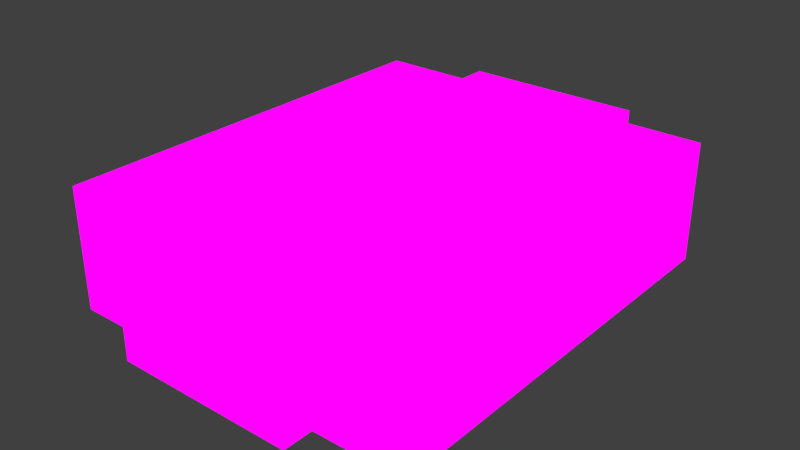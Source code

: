 # Source: busxcvr.blend  (saved by Blender 3.1.7; exported with 4.5.12 LTS)
import bpy
from mathutils import Matrix  # noqa: F401  (used for matrix-valued properties, if any)

bpy.ops.wm.read_factory_settings(use_empty=True)
scene = bpy.context.scene
scene.name = 'Scene'

# ---- collections
col_collection_1 = bpy.data.collections.new('Collection 1'); scene.collection.children.link(col_collection_1)

# ---- images (referenced by path relative to the original .blend; pixels are not part of the script)
import os
ASSET_DIR = os.environ.get("B2B_ASSET_DIR", "")  # directory of the original .blend (textures are referenced by path, not embedded)
HERE = os.path.dirname(os.path.abspath(__file__))  # packed textures are extracted next to this script under _unpacked/

def load_image(name, relpath, width, height, colorspace="sRGB"):
    """Load a texture the original file referenced (path relative to the .blend, or extracted next to this script)."""
    p = next((c for c in (os.path.join(HERE, relpath), os.path.join(ASSET_DIR, relpath)) if relpath and os.path.exists(c)), "")
    if p:
        img = bpy.data.images.load(p, check_existing=True)
        img.name = name
    else:  # same state as the original file: an image datablock whose file is absent (Cycles renders it pink)
        img = bpy.data.images.new(name, width, height)
        img.source = "FILE"
        img.filepath = "//" + (relpath or name)
    img.colorspace_settings.name = colorspace
    return img
img_busxcvr_png = load_image('busxcvr.png', 'busxcvr.png', 1024, 1024, 'sRGB')

# ---- materials (node trees are filled in below, after node groups)
mat_material_002 = bpy.data.materials.new('Material.002')
mat_material_002.use_backface_culling = True
mat_material_002.use_transparent_shadow = False

# ---- material node trees
mat_material_002.use_nodes = True; mat_material_002.node_tree.nodes.clear()
_N = mat_material_002.node_tree.nodes; _L = mat_material_002.node_tree.links
n0 = _N.new('ShaderNodeOutputMaterial'); n0.name = 'Material Output'; n0.location = (300, 300)
n1 = _N.new('ShaderNodeBackground'); n1.name = 'Background'; n1.location = (110, 260)
n2 = _N.new('ShaderNodeTexImage'); n2.name = 'Image Texture'; n2.location = (-280, 260)
n2.image = img_busxcvr_png
n2.interpolation = 'Closest'
n3 = _N.new('ShaderNodeBackground'); n3.name = 'Background.001'; n3.location = (10, 300)
_L.new(n1.outputs[0], n0.inputs[1])
_L.new(n3.outputs[0], n0.inputs[0])
_L.new(n2.outputs[0], n3.inputs[0])
n0.is_active_output = True

# ---- world
world_world = bpy.data.worlds.new('World'); scene.world = world_world
world_world.color = (0.05088, 0.05088, 0.05088)
world_world.use_sun_shadow = False
world_world.sun_shadow_jitter_overblur = 0.0
world_world.cycles.sampling_method = 'NONE'
world_world.cycles.sample_map_resolution = 256

# ---- meshes
me_bus = bpy.data.meshes.new('bus')
me_bus.from_pydata([(-0.875, 0.75, -0.5), (-0.875, -0.75, -0.5), (0.875, 0.75, -0.5), (-0.4998, -0.25, -1.0), (0.4998, -0.25, -1.0), (-0.4998, 0.25, -1.0), (0.4998, 0.25, -1.0), (-0.4998, -0.25, -0.5), (0.4998, -0.25, -0.5), (-0.4998, 0.25, -0.5), (0.4998, 0.25, -0.5), (0.875, -0.75, -0.5), (0.875, -0.375, -1.0), (0.875, -0.375, -0.5), (0.875, 0.75, -1.0), (-0.875, -0.75, -1.0), (-0.875, 0.75, -1.0), (0.875, -0.75, -1.0), (-0.875, -0.375, -1.0), (-1.0, -0.375, -1.0), (-1.0, 0.375, -1.0), (-0.875, 0.375, -1.0), (-0.875, -0.375, -0.5), (-1.0, -0.375, -0.5), (-1.0, 0.375, -0.5), (-0.875, 0.375, -0.5), (1.0, -0.375, -1.0), (0.875, 0.375, -1.0), (1.0, 0.375, -1.0), (1.0, -0.375, -0.5), (0.875, 0.375, -0.5), (1.0, 0.375, -0.5), (0.875, 5.364e-07, -0.5), (0.875, 5.364e-07, -1.0), (-0.875, -5.364e-07, -0.5), (-0.875, -5.364e-07, -1.0)], [], [(1, 7, 9, 0), (2, 0, 9, 10), (5, 9, 7, 3), (9, 5, 6, 10), (10, 6, 4, 8), (3, 7, 8, 4), (22, 23, 19, 18), (23, 24, 20, 19), (24, 25, 21, 20), (25, 24, 23, 22), (30, 31, 28, 27), (31, 29, 26, 28), (29, 13, 12, 26), (31, 30, 13, 29), (11, 17, 33, 32), (7, 1, 11, 8), (11, 2, 10, 8), (34, 0, 16, 35), (0, 2, 14, 16), (15, 17, 11, 1), (2, 32, 33, 14), (35, 15, 1, 34)])
_uv = me_bus.uv_layers.new(name='UVMap')
_uv.uv.foreach_set('vector', [0.125, 0.7812, 0.25, 0.6875, 0.375, 0.6875, 0.5, 0.7812, 0.5, 0.3438, 0.5, 0.7812, 0.375, 0.6875, 0.375, 0.4375, 0.375, 0.5625, 0.375, 0.6875, 0.25, 0.6875, 0.25, 0.5625, 0.125, 0.6875, 0.0, 0.6875, 0.0, 0.4375, 0.125, 0.4375, 0.375, 0.4375, 0.375, 0.5625, 0.25, 0.5625, 0.25, 0.4375, 0.625, 0.6875, 0.5, 0.6875, 0.5, 0.4375, 0.625, 0.4375, 0.125, 0.8438, 0.125, 0.875, 0.0, 0.875, 0.0, 0.8438, 0.2188, 0.8438, 0.4062, 0.8438, 0.4062, 0.9688, 0.2188, 0.9688, 0.5, 0.875, 0.5, 0.8438, 0.625, 0.8438, 0.625, 0.875, 0.4062, 0.7812, 0.4062, 0.8125, 0.2188, 0.8125, 0.2188, 0.7812, 0.5, 0.2812, 0.5, 0.25, 0.625, 0.25, 0.625, 0.2812, 0.4062, 0.2812, 0.2188, 0.2812, 0.2188, 0.1562, 0.4062, 0.1562, 0.125, 0.25, 0.125, 0.2812, 0.0, 0.2812, 0.0, 0.25, 0.4062, 0.3125, 0.4062, 0.3438, 0.2188, 0.3438, 0.2188, 0.3125, 0.125, 0.375, 0.0, 0.375, 0.0, 0.1875, 0.125, 0.1875, 0.25, 0.6875, 0.125, 0.7812, 0.125, 0.3438, 0.25, 0.4375, 0.125, 0.3438, 0.5, 0.3438, 0.375, 0.4375, 0.25, 0.4375, 0.5, 0.9375, 0.5, 0.75, 0.625, 0.75, 0.625, 0.9375, 0.5, 0.7812, 0.5, 0.3438, 0.625, 0.3438, 0.625, 0.7812, 0.0, 0.7812, 0.0, 0.3438, 0.125, 0.3438, 0.125, 0.7812, 0.5, 0.375, 0.5, 0.1875, 0.625, 0.1875, 0.625, 0.375, 0.0, 0.9375, 0.0, 0.75, 0.125, 0.75, 0.125, 0.9375])
me_bus.materials.append(mat_material_002)
me_bus.use_remesh_preserve_volume = False
me_bus.use_remesh_preserve_attributes = False
me_bus.use_mirror_vertex_groups = False
me_bus.update()

# ---- objects
ob_bus = bpy.data.objects.new('bus', me_bus)

# ---- transforms, parenting, visibility, modifiers, constraints
ob_bus.location = (0.0, 0.0, 0.5)
ob_bus.rotation_euler = (0.0, 0.0, -1.571)
ob_bus.scale = (0.5, 0.5, 0.5)
ob_bus.lineart.crease_threshold = 0.0

# ---- collection membership
col_collection_1.objects.link(ob_bus)

# ---- scene / render settings (as saved in the file)
scene.frame_start = 1; scene.frame_end = 250; scene.frame_set(110)
scene.render.engine = 'BLENDER_EEVEE_NEXT'
scene.render.image_settings.color_mode = 'RGB'
scene.render.image_settings.compression = 90
scene.render.resolution_percentage = 50
scene.render.dither_intensity = 0.0
scene.cycles.use_denoising = False
scene.cycles.samples = 10
scene.cycles.sampling_pattern = 'TABULATED_SOBOL'
scene.cycles.light_sampling_threshold = 0.0
scene.cycles.use_adaptive_sampling = False
scene.cycles.use_light_tree = False
scene.cycles.blur_glossy = 0.0
scene.cycles.volume_bounces = 1
scene.cycles.pixel_filter_type = 'GAUSSIAN'
scene.cycles.sample_clamp_indirect = 0.0
scene.view_settings.view_transform = 'Standard'
bpy.context.view_layer.update()

# ---- added for rendering (the .blend has no active camera and no usable light): camera, sun
cam_auto = bpy.data.cameras.new('AutoCamera')
cam_auto.lens = 50.0
cam_auto.sensor_width = 36.0
cam_auto.clip_end = 1000.0
ob_auto_camera = bpy.data.objects.new('AutoCamera', cam_auto)
scene.collection.objects.link(ob_auto_camera)
ob_auto_camera.location = (1.17958, -1.4155, 1.06866)
ob_auto_camera.rotation_euler = (1.09748, -7.21219e-08, 0.694738)
scene.camera = ob_auto_camera
light_auto_sun = bpy.data.lights.new('AutoSun', 'SUN')
light_auto_sun.energy = 3.0
light_auto_sun.angle = 0.0523599
ob_auto_sun = bpy.data.objects.new('AutoSun', light_auto_sun)
scene.collection.objects.link(ob_auto_sun)
ob_auto_sun.rotation_euler = (0.872665, 0.174533, 0.523599)
bpy.context.view_layer.update()

